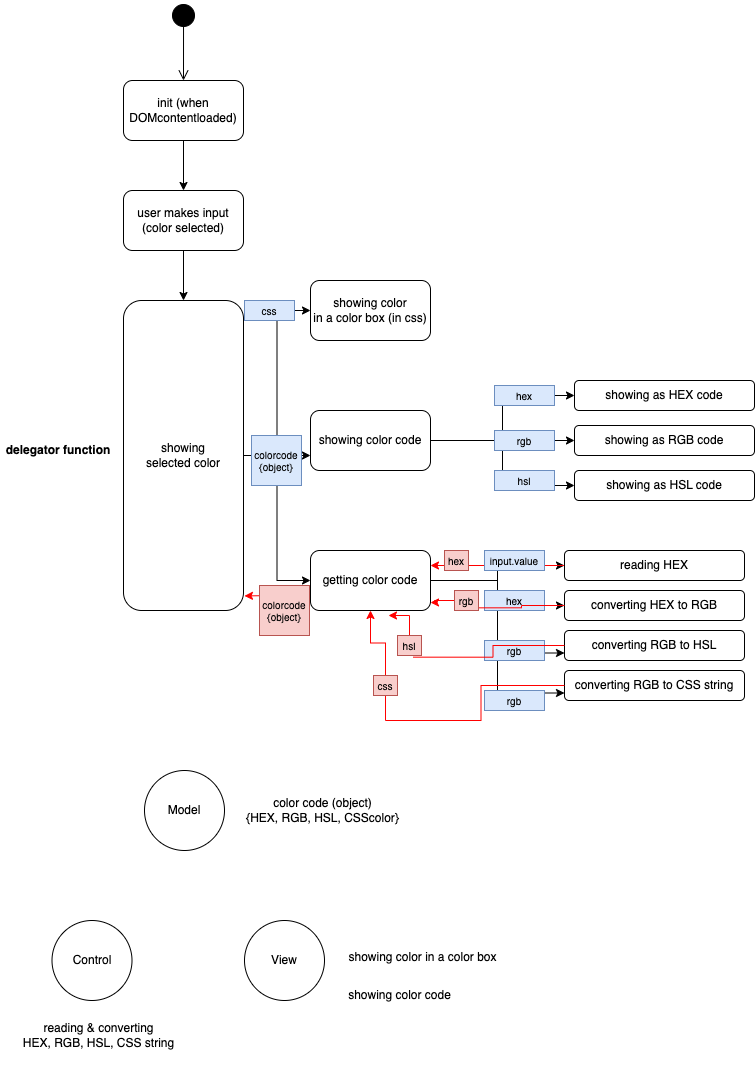

The diagram above was exported from draw.io. Its source (the exported page's mxGraphModel, read from the mxfile embedded in the PNG):
<mxGraphModel dx="904" dy="1753" grid="1" gridSize="10" guides="1" tooltips="1" connect="1" arrows="1" fold="1" page="1" pageScale="1" pageWidth="827" pageHeight="1169" math="0" shadow="0">
  <root>
    <mxCell id="0" />
    <mxCell id="1" parent="0" />
    <mxCell id="sbCcMkZfqojI41kA4RgX-2" value="" style="ellipse;html=1;shape=startState;fillColor=#000000;strokeColor=#000000;" vertex="1" parent="1">
      <mxGeometry x="214" y="-1100" width="30" height="30" as="geometry" />
    </mxCell>
    <mxCell id="sbCcMkZfqojI41kA4RgX-3" value="" style="edgeStyle=orthogonalEdgeStyle;html=1;verticalAlign=bottom;endArrow=open;endSize=8;strokeColor=#000000;rounded=0;exitX=0.501;exitY=0.852;exitDx=0;exitDy=0;exitPerimeter=0;" edge="1" source="sbCcMkZfqojI41kA4RgX-2" parent="1">
      <mxGeometry relative="1" as="geometry">
        <mxPoint x="229" y="-1020" as="targetPoint" />
      </mxGeometry>
    </mxCell>
    <mxCell id="sbCcMkZfqojI41kA4RgX-20" style="edgeStyle=orthogonalEdgeStyle;rounded=0;orthogonalLoop=1;jettySize=auto;html=1;entryX=0.5;entryY=0;entryDx=0;entryDy=0;strokeColor=#000000;" edge="1" parent="1" source="sbCcMkZfqojI41kA4RgX-4" target="sbCcMkZfqojI41kA4RgX-5">
      <mxGeometry relative="1" as="geometry" />
    </mxCell>
    <mxCell id="sbCcMkZfqojI41kA4RgX-4" value="user makes input&lt;br&gt;(color selected)" style="rounded=1;whiteSpace=wrap;html=1;strokeColor=#000000;" vertex="1" parent="1">
      <mxGeometry x="169" y="-910" width="120" height="60" as="geometry" />
    </mxCell>
    <mxCell id="sbCcMkZfqojI41kA4RgX-22" style="edgeStyle=orthogonalEdgeStyle;rounded=0;orthogonalLoop=1;jettySize=auto;html=1;entryX=0;entryY=0.5;entryDx=0;entryDy=0;strokeColor=#000000;" edge="1" parent="1" source="sbCcMkZfqojI41kA4RgX-5" target="sbCcMkZfqojI41kA4RgX-7">
      <mxGeometry relative="1" as="geometry" />
    </mxCell>
    <mxCell id="sbCcMkZfqojI41kA4RgX-23" style="edgeStyle=orthogonalEdgeStyle;rounded=0;orthogonalLoop=1;jettySize=auto;html=1;entryX=0;entryY=0.75;entryDx=0;entryDy=0;strokeColor=#000000;" edge="1" parent="1" source="sbCcMkZfqojI41kA4RgX-5" target="sbCcMkZfqojI41kA4RgX-10">
      <mxGeometry relative="1" as="geometry" />
    </mxCell>
    <mxCell id="sbCcMkZfqojI41kA4RgX-24" style="edgeStyle=orthogonalEdgeStyle;rounded=0;orthogonalLoop=1;jettySize=auto;html=1;entryX=0;entryY=0.5;entryDx=0;entryDy=0;strokeColor=#000000;" edge="1" parent="1" source="sbCcMkZfqojI41kA4RgX-5" target="sbCcMkZfqojI41kA4RgX-9">
      <mxGeometry relative="1" as="geometry" />
    </mxCell>
    <mxCell id="sbCcMkZfqojI41kA4RgX-5" value="showing&lt;br&gt;selected color" style="rounded=1;whiteSpace=wrap;html=1;strokeColor=#000000;" vertex="1" parent="1">
      <mxGeometry x="169" y="-800" width="120" height="310" as="geometry" />
    </mxCell>
    <mxCell id="sbCcMkZfqojI41kA4RgX-6" value="delegator function" style="text;html=1;strokeColor=none;fillColor=none;align=center;verticalAlign=middle;whiteSpace=wrap;rounded=0;fontStyle=1" vertex="1" parent="1">
      <mxGeometry x="46" y="-665" width="116" height="30" as="geometry" />
    </mxCell>
    <mxCell id="sbCcMkZfqojI41kA4RgX-7" value="showing color&lt;br&gt;in a color box (in css)" style="rounded=1;whiteSpace=wrap;html=1;strokeColor=#000000;" vertex="1" parent="1">
      <mxGeometry x="356" y="-820" width="120" height="60" as="geometry" />
    </mxCell>
    <mxCell id="sbCcMkZfqojI41kA4RgX-43" style="edgeStyle=orthogonalEdgeStyle;rounded=0;orthogonalLoop=1;jettySize=auto;html=1;entryX=0;entryY=0.5;entryDx=0;entryDy=0;strokeColor=#000000;" edge="1" parent="1" source="sbCcMkZfqojI41kA4RgX-9" target="sbCcMkZfqojI41kA4RgX-28">
      <mxGeometry relative="1" as="geometry" />
    </mxCell>
    <mxCell id="sbCcMkZfqojI41kA4RgX-44" style="edgeStyle=orthogonalEdgeStyle;rounded=0;orthogonalLoop=1;jettySize=auto;html=1;entryX=0;entryY=0.75;entryDx=0;entryDy=0;strokeColor=#000000;" edge="1" parent="1" source="sbCcMkZfqojI41kA4RgX-9" target="sbCcMkZfqojI41kA4RgX-29">
      <mxGeometry relative="1" as="geometry" />
    </mxCell>
    <mxCell id="sbCcMkZfqojI41kA4RgX-45" style="edgeStyle=orthogonalEdgeStyle;rounded=0;orthogonalLoop=1;jettySize=auto;html=1;entryX=0;entryY=0.75;entryDx=0;entryDy=0;strokeColor=#000000;" edge="1" parent="1" source="sbCcMkZfqojI41kA4RgX-9" target="sbCcMkZfqojI41kA4RgX-30">
      <mxGeometry relative="1" as="geometry" />
    </mxCell>
    <mxCell id="sbCcMkZfqojI41kA4RgX-49" style="edgeStyle=orthogonalEdgeStyle;rounded=0;orthogonalLoop=1;jettySize=auto;html=1;entryX=0;entryY=0.5;entryDx=0;entryDy=0;strokeColor=#000000;fontSize=5;" edge="1" parent="1" source="sbCcMkZfqojI41kA4RgX-9" target="sbCcMkZfqojI41kA4RgX-27">
      <mxGeometry relative="1" as="geometry" />
    </mxCell>
    <mxCell id="sbCcMkZfqojI41kA4RgX-77" style="edgeStyle=orthogonalEdgeStyle;rounded=0;orthogonalLoop=1;jettySize=auto;html=1;exitX=0;exitY=0.75;exitDx=0;exitDy=0;entryX=1.008;entryY=0.953;entryDx=0;entryDy=0;entryPerimeter=0;strokeColor=#FF0000;fontSize=5;" edge="1" parent="1" source="sbCcMkZfqojI41kA4RgX-9" target="sbCcMkZfqojI41kA4RgX-5">
      <mxGeometry relative="1" as="geometry" />
    </mxCell>
    <mxCell id="sbCcMkZfqojI41kA4RgX-9" value="getting color code" style="rounded=1;whiteSpace=wrap;html=1;strokeColor=#000000;" vertex="1" parent="1">
      <mxGeometry x="356" y="-550" width="120" height="60" as="geometry" />
    </mxCell>
    <mxCell id="sbCcMkZfqojI41kA4RgX-31" style="edgeStyle=orthogonalEdgeStyle;rounded=0;orthogonalLoop=1;jettySize=auto;html=1;entryX=0;entryY=0.5;entryDx=0;entryDy=0;strokeColor=#000000;" edge="1" parent="1" source="sbCcMkZfqojI41kA4RgX-10" target="sbCcMkZfqojI41kA4RgX-11">
      <mxGeometry relative="1" as="geometry" />
    </mxCell>
    <mxCell id="sbCcMkZfqojI41kA4RgX-32" style="edgeStyle=orthogonalEdgeStyle;rounded=0;orthogonalLoop=1;jettySize=auto;html=1;entryX=0;entryY=0.5;entryDx=0;entryDy=0;strokeColor=#000000;" edge="1" parent="1" source="sbCcMkZfqojI41kA4RgX-10" target="sbCcMkZfqojI41kA4RgX-25">
      <mxGeometry relative="1" as="geometry" />
    </mxCell>
    <mxCell id="sbCcMkZfqojI41kA4RgX-33" style="edgeStyle=orthogonalEdgeStyle;rounded=0;orthogonalLoop=1;jettySize=auto;html=1;exitX=1;exitY=0.5;exitDx=0;exitDy=0;entryX=0;entryY=0.5;entryDx=0;entryDy=0;strokeColor=#000000;" edge="1" parent="1" source="sbCcMkZfqojI41kA4RgX-10" target="sbCcMkZfqojI41kA4RgX-26">
      <mxGeometry relative="1" as="geometry" />
    </mxCell>
    <mxCell id="sbCcMkZfqojI41kA4RgX-10" value="showing color code" style="rounded=1;whiteSpace=wrap;html=1;strokeColor=#000000;" vertex="1" parent="1">
      <mxGeometry x="356" y="-690" width="120" height="60" as="geometry" />
    </mxCell>
    <mxCell id="sbCcMkZfqojI41kA4RgX-11" value="showing as HEX code" style="rounded=1;whiteSpace=wrap;html=1;strokeColor=#000000;" vertex="1" parent="1">
      <mxGeometry x="620" y="-720" width="180" height="30" as="geometry" />
    </mxCell>
    <mxCell id="sbCcMkZfqojI41kA4RgX-19" style="edgeStyle=orthogonalEdgeStyle;rounded=0;orthogonalLoop=1;jettySize=auto;html=1;entryX=0.5;entryY=0;entryDx=0;entryDy=0;strokeColor=#000000;" edge="1" parent="1" source="sbCcMkZfqojI41kA4RgX-18" target="sbCcMkZfqojI41kA4RgX-4">
      <mxGeometry relative="1" as="geometry" />
    </mxCell>
    <mxCell id="sbCcMkZfqojI41kA4RgX-18" value="init (when DOMcontentloaded)" style="rounded=1;whiteSpace=wrap;html=1;strokeColor=#000000;" vertex="1" parent="1">
      <mxGeometry x="169" y="-1020" width="120" height="60" as="geometry" />
    </mxCell>
    <mxCell id="sbCcMkZfqojI41kA4RgX-25" value="showing as RGB code" style="rounded=1;whiteSpace=wrap;html=1;strokeColor=#000000;" vertex="1" parent="1">
      <mxGeometry x="620" y="-675" width="180" height="30" as="geometry" />
    </mxCell>
    <mxCell id="sbCcMkZfqojI41kA4RgX-26" value="showing as HSL code" style="rounded=1;whiteSpace=wrap;html=1;strokeColor=#000000;" vertex="1" parent="1">
      <mxGeometry x="620" y="-630" width="180" height="30" as="geometry" />
    </mxCell>
    <mxCell id="sbCcMkZfqojI41kA4RgX-62" style="edgeStyle=orthogonalEdgeStyle;rounded=0;orthogonalLoop=1;jettySize=auto;html=1;entryX=1;entryY=0.25;entryDx=0;entryDy=0;strokeColor=#FF0000;fontSize=5;" edge="1" parent="1" source="sbCcMkZfqojI41kA4RgX-27" target="sbCcMkZfqojI41kA4RgX-9">
      <mxGeometry relative="1" as="geometry" />
    </mxCell>
    <mxCell id="sbCcMkZfqojI41kA4RgX-27" value="reading HEX" style="rounded=1;whiteSpace=wrap;html=1;strokeColor=#000000;" vertex="1" parent="1">
      <mxGeometry x="610" y="-550" width="180" height="30" as="geometry" />
    </mxCell>
    <mxCell id="sbCcMkZfqojI41kA4RgX-64" style="edgeStyle=orthogonalEdgeStyle;rounded=0;orthogonalLoop=1;jettySize=auto;html=1;entryX=1;entryY=0.867;entryDx=0;entryDy=0;entryPerimeter=0;strokeColor=#FF0000;fontSize=5;startArrow=none;" edge="1" parent="1" source="sbCcMkZfqojI41kA4RgX-56" target="sbCcMkZfqojI41kA4RgX-9">
      <mxGeometry relative="1" as="geometry" />
    </mxCell>
    <mxCell id="sbCcMkZfqojI41kA4RgX-28" value="converting HEX to RGB" style="rounded=1;whiteSpace=wrap;html=1;strokeColor=#000000;" vertex="1" parent="1">
      <mxGeometry x="610" y="-510" width="180" height="30" as="geometry" />
    </mxCell>
    <mxCell id="sbCcMkZfqojI41kA4RgX-67" style="edgeStyle=orthogonalEdgeStyle;rounded=0;orthogonalLoop=1;jettySize=auto;html=1;entryX=0.65;entryY=1.083;entryDx=0;entryDy=0;entryPerimeter=0;strokeColor=#FF0000;fontSize=5;startArrow=none;" edge="1" parent="1" source="sbCcMkZfqojI41kA4RgX-70" target="sbCcMkZfqojI41kA4RgX-9">
      <mxGeometry relative="1" as="geometry" />
    </mxCell>
    <mxCell id="sbCcMkZfqojI41kA4RgX-29" value="converting RGB to HSL" style="rounded=1;whiteSpace=wrap;html=1;strokeColor=#000000;" vertex="1" parent="1">
      <mxGeometry x="610" y="-470" width="180" height="30" as="geometry" />
    </mxCell>
    <mxCell id="sbCcMkZfqojI41kA4RgX-72" style="edgeStyle=orthogonalEdgeStyle;rounded=0;orthogonalLoop=1;jettySize=auto;html=1;entryX=0.5;entryY=1;entryDx=0;entryDy=0;strokeColor=#FF0000;fontSize=5;startArrow=none;" edge="1" parent="1" source="sbCcMkZfqojI41kA4RgX-73" target="sbCcMkZfqojI41kA4RgX-9">
      <mxGeometry relative="1" as="geometry" />
    </mxCell>
    <mxCell id="sbCcMkZfqojI41kA4RgX-30" value="converting RGB to CSS string" style="rounded=1;whiteSpace=wrap;html=1;strokeColor=#000000;" vertex="1" parent="1">
      <mxGeometry x="610" y="-430" width="180" height="30" as="geometry" />
    </mxCell>
    <mxCell id="sbCcMkZfqojI41kA4RgX-35" value="Model" style="ellipse;whiteSpace=wrap;html=1;aspect=fixed;strokeColor=#000000;" vertex="1" parent="1">
      <mxGeometry x="190" y="-330" width="80" height="80" as="geometry" />
    </mxCell>
    <mxCell id="sbCcMkZfqojI41kA4RgX-36" value="View" style="ellipse;whiteSpace=wrap;html=1;aspect=fixed;strokeColor=#000000;" vertex="1" parent="1">
      <mxGeometry x="290" y="-180" width="80" height="80" as="geometry" />
    </mxCell>
    <mxCell id="sbCcMkZfqojI41kA4RgX-37" value="Control" style="ellipse;whiteSpace=wrap;html=1;aspect=fixed;strokeColor=#000000;" vertex="1" parent="1">
      <mxGeometry x="97.5" y="-180" width="80" height="80" as="geometry" />
    </mxCell>
    <mxCell id="sbCcMkZfqojI41kA4RgX-38" value="color code (object)&lt;br&gt;{HEX, RGB, HSL, CSScolor}" style="text;html=1;strokeColor=none;fillColor=none;align=center;verticalAlign=middle;whiteSpace=wrap;rounded=0;" vertex="1" parent="1">
      <mxGeometry x="270" y="-325" width="197" height="70" as="geometry" />
    </mxCell>
    <mxCell id="sbCcMkZfqojI41kA4RgX-39" value="showing color in a color box" style="text;html=1;strokeColor=none;fillColor=none;align=center;verticalAlign=middle;whiteSpace=wrap;rounded=0;" vertex="1" parent="1">
      <mxGeometry x="370" y="-178" width="197" height="70" as="geometry" />
    </mxCell>
    <mxCell id="sbCcMkZfqojI41kA4RgX-40" value="showing color code" style="text;html=1;strokeColor=none;fillColor=none;align=center;verticalAlign=middle;whiteSpace=wrap;rounded=0;" vertex="1" parent="1">
      <mxGeometry x="347" y="-140" width="197" height="70" as="geometry" />
    </mxCell>
    <mxCell id="sbCcMkZfqojI41kA4RgX-41" value="reading &amp;amp; converting&lt;br&gt;HEX, RGB, HSL, CSS string" style="text;html=1;strokeColor=none;fillColor=none;align=center;verticalAlign=middle;whiteSpace=wrap;rounded=0;" vertex="1" parent="1">
      <mxGeometry x="46" y="-100" width="197" height="70" as="geometry" />
    </mxCell>
    <mxCell id="sbCcMkZfqojI41kA4RgX-47" value="&lt;font style=&quot;font-size: 5px;&quot;&gt;input.value&lt;/font&gt;" style="rounded=0;whiteSpace=wrap;html=1;strokeColor=#6c8ebf;fontSize=4;fillColor=#dae8fc;" vertex="1" parent="1">
      <mxGeometry x="530" y="-550" width="60" height="20" as="geometry" />
    </mxCell>
    <mxCell id="sbCcMkZfqojI41kA4RgX-51" value="&lt;font style=&quot;font-size: 5px;&quot;&gt;hex&lt;/font&gt;" style="rounded=0;whiteSpace=wrap;html=1;strokeColor=#6c8ebf;fontSize=4;fillColor=#dae8fc;" vertex="1" parent="1">
      <mxGeometry x="530" y="-510" width="60" height="20" as="geometry" />
    </mxCell>
    <mxCell id="sbCcMkZfqojI41kA4RgX-52" value="&lt;span style=&quot;font-size: 5px;&quot;&gt;rgb&lt;/span&gt;" style="rounded=0;whiteSpace=wrap;html=1;strokeColor=#6c8ebf;fontSize=4;fillColor=#dae8fc;" vertex="1" parent="1">
      <mxGeometry x="530" y="-460" width="60" height="20" as="geometry" />
    </mxCell>
    <mxCell id="sbCcMkZfqojI41kA4RgX-55" value="&lt;span style=&quot;font-size: 5px;&quot;&gt;rgb&lt;/span&gt;" style="rounded=0;whiteSpace=wrap;html=1;strokeColor=#6c8ebf;fontSize=4;fillColor=#dae8fc;" vertex="1" parent="1">
      <mxGeometry x="530" y="-410" width="60" height="20" as="geometry" />
    </mxCell>
    <mxCell id="sbCcMkZfqojI41kA4RgX-58" value="&lt;font style=&quot;font-size: 5px;&quot;&gt;hex&lt;/font&gt;" style="rounded=0;whiteSpace=wrap;html=1;strokeColor=#b85450;fontSize=4;fillColor=#f8cecc;" vertex="1" parent="1">
      <mxGeometry x="490" y="-550" width="24" height="20" as="geometry" />
    </mxCell>
    <mxCell id="sbCcMkZfqojI41kA4RgX-66" value="" style="edgeStyle=orthogonalEdgeStyle;rounded=0;orthogonalLoop=1;jettySize=auto;html=1;entryX=1;entryY=0.867;entryDx=0;entryDy=0;entryPerimeter=0;strokeColor=#FF0000;fontSize=5;endArrow=none;" edge="1" parent="1" source="sbCcMkZfqojI41kA4RgX-28" target="sbCcMkZfqojI41kA4RgX-56">
      <mxGeometry relative="1" as="geometry">
        <mxPoint x="610" y="-495" as="sourcePoint" />
        <mxPoint x="476" y="-498" as="targetPoint" />
      </mxGeometry>
    </mxCell>
    <mxCell id="sbCcMkZfqojI41kA4RgX-56" value="&lt;font style=&quot;font-size: 5px;&quot;&gt;rgb&lt;/font&gt;" style="rounded=0;whiteSpace=wrap;html=1;strokeColor=#b85450;fontSize=4;fillColor=#f8cecc;" vertex="1" parent="1">
      <mxGeometry x="500" y="-510" width="24" height="20" as="geometry" />
    </mxCell>
    <mxCell id="sbCcMkZfqojI41kA4RgX-71" value="" style="edgeStyle=orthogonalEdgeStyle;rounded=0;orthogonalLoop=1;jettySize=auto;html=1;entryX=0.65;entryY=1.083;entryDx=0;entryDy=0;entryPerimeter=0;strokeColor=#FF0000;fontSize=5;endArrow=none;" edge="1" parent="1" source="sbCcMkZfqojI41kA4RgX-29" target="sbCcMkZfqojI41kA4RgX-70">
      <mxGeometry relative="1" as="geometry">
        <mxPoint x="610" y="-455" as="sourcePoint" />
        <mxPoint x="434" y="-485" as="targetPoint" />
      </mxGeometry>
    </mxCell>
    <mxCell id="sbCcMkZfqojI41kA4RgX-70" value="&lt;font style=&quot;font-size: 5px;&quot;&gt;hsl&lt;/font&gt;" style="rounded=0;whiteSpace=wrap;html=1;strokeColor=#b85450;fontSize=4;fillColor=#f8cecc;" vertex="1" parent="1">
      <mxGeometry x="443" y="-465" width="24" height="20" as="geometry" />
    </mxCell>
    <mxCell id="sbCcMkZfqojI41kA4RgX-76" value="" style="edgeStyle=orthogonalEdgeStyle;rounded=0;orthogonalLoop=1;jettySize=auto;html=1;entryX=0.5;entryY=1;entryDx=0;entryDy=0;strokeColor=#FF0000;fontSize=5;endArrow=none;" edge="1" parent="1" source="sbCcMkZfqojI41kA4RgX-30" target="sbCcMkZfqojI41kA4RgX-73">
      <mxGeometry relative="1" as="geometry">
        <mxPoint x="610" y="-415" as="sourcePoint" />
        <mxPoint x="416" y="-490" as="targetPoint" />
      </mxGeometry>
    </mxCell>
    <mxCell id="sbCcMkZfqojI41kA4RgX-73" value="&lt;font style=&quot;font-size: 5px;&quot;&gt;css&lt;/font&gt;" style="rounded=0;whiteSpace=wrap;html=1;strokeColor=#b85450;fontSize=4;fillColor=#f8cecc;" vertex="1" parent="1">
      <mxGeometry x="419" y="-425" width="24" height="20" as="geometry" />
    </mxCell>
    <mxCell id="sbCcMkZfqojI41kA4RgX-78" value="&lt;font style=&quot;font-size: 5px;&quot;&gt;colorcode&lt;br&gt;{object}&lt;br&gt;&lt;/font&gt;" style="rounded=0;whiteSpace=wrap;html=1;strokeColor=#b85450;fontSize=4;fillColor=#f8cecc;" vertex="1" parent="1">
      <mxGeometry x="305" y="-515" width="50" height="50" as="geometry" />
    </mxCell>
    <mxCell id="sbCcMkZfqojI41kA4RgX-80" value="&lt;font style=&quot;font-size: 5px;&quot;&gt;colorcode&lt;br&gt;{object}&lt;br&gt;&lt;/font&gt;" style="rounded=0;whiteSpace=wrap;html=1;strokeColor=#6c8ebf;fontSize=4;fillColor=#dae8fc;" vertex="1" parent="1">
      <mxGeometry x="297" y="-665" width="50" height="50" as="geometry" />
    </mxCell>
    <mxCell id="sbCcMkZfqojI41kA4RgX-83" value="&lt;font style=&quot;font-size: 5px;&quot;&gt;hex&lt;/font&gt;" style="rounded=0;whiteSpace=wrap;html=1;strokeColor=#6c8ebf;fontSize=4;fillColor=#dae8fc;" vertex="1" parent="1">
      <mxGeometry x="540" y="-715" width="60" height="20" as="geometry" />
    </mxCell>
    <mxCell id="sbCcMkZfqojI41kA4RgX-84" value="&lt;font style=&quot;font-size: 5px;&quot;&gt;rgb&lt;/font&gt;" style="rounded=0;whiteSpace=wrap;html=1;strokeColor=#6c8ebf;fontSize=4;fillColor=#dae8fc;" vertex="1" parent="1">
      <mxGeometry x="540" y="-670" width="60" height="20" as="geometry" />
    </mxCell>
    <mxCell id="sbCcMkZfqojI41kA4RgX-85" value="&lt;font style=&quot;font-size: 5px;&quot;&gt;hsl&lt;/font&gt;" style="rounded=0;whiteSpace=wrap;html=1;strokeColor=#6c8ebf;fontSize=4;fillColor=#dae8fc;" vertex="1" parent="1">
      <mxGeometry x="540" y="-630" width="60" height="20" as="geometry" />
    </mxCell>
    <mxCell id="sbCcMkZfqojI41kA4RgX-86" value="&lt;font style=&quot;font-size: 5px;&quot;&gt;css&lt;br&gt;&lt;/font&gt;" style="rounded=0;whiteSpace=wrap;html=1;strokeColor=#6c8ebf;fontSize=4;fillColor=#dae8fc;" vertex="1" parent="1">
      <mxGeometry x="290" y="-800" width="50" height="20" as="geometry" />
    </mxCell>
  </root>
</mxGraphModel>